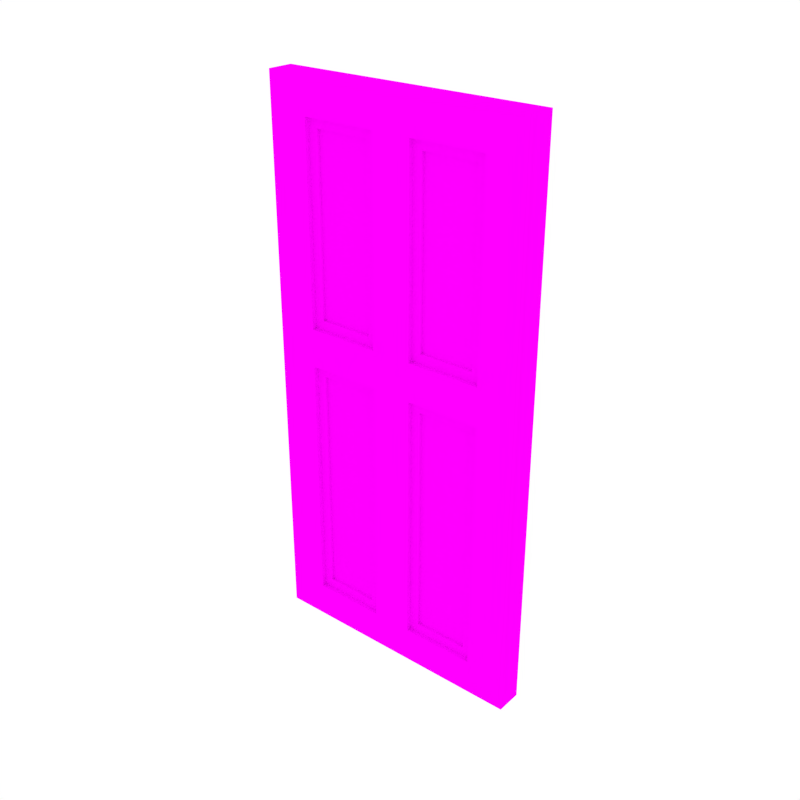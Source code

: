 # Source: Door5.blend  (saved by Blender 2.79.0; exported with 4.5.12 LTS)
import bpy
from mathutils import Matrix  # noqa: F401  (used for matrix-valued properties, if any)

bpy.ops.wm.read_factory_settings(use_empty=True)
scene = bpy.context.scene
scene.name = 'Scene'

# ---- collections
col_collection_1 = bpy.data.collections.new('Collection 1'); scene.collection.children.link(col_collection_1)

# ---- images (referenced by path relative to the original .blend; pixels are not part of the script)
import os
ASSET_DIR = os.environ.get("B2B_ASSET_DIR", "")  # directory of the original .blend (textures are referenced by path, not embedded)
HERE = os.path.dirname(os.path.abspath(__file__))  # packed textures are extracted next to this script under _unpacked/

def load_image(name, relpath, width, height, colorspace="sRGB"):
    """Load a texture the original file referenced (path relative to the .blend, or extracted next to this script)."""
    p = next((c for c in (os.path.join(HERE, relpath), os.path.join(ASSET_DIR, relpath)) if relpath and os.path.exists(c)), "")
    if p:
        img = bpy.data.images.load(p, check_existing=True)
        img.name = name
    else:  # same state as the original file: an image datablock whose file is absent (Cycles renders it pink)
        img = bpy.data.images.new(name, width, height)
        img.source = "FILE"
        img.filepath = "//" + (relpath or name)
    img.colorspace_settings.name = colorspace
    return img
img_texture_green_png_001 = load_image('Texture_Green.png.001', 'Texture_Green.png', 1024, 1024, 'sRGB')

# ---- materials (node trees are filled in below, after node groups)
mat_texture = bpy.data.materials.new('Texture')
mat_texture.alpha_threshold = 0.0
mat_texture.roughness = 0.5

# ---- material node trees
mat_texture.use_nodes = True; mat_texture.node_tree.nodes.clear()
_N = mat_texture.node_tree.nodes; _L = mat_texture.node_tree.links
n0 = _N.new('ShaderNodeOutputMaterial'); n0.name = 'Material Output'; n0.location = (300, 300)
n1 = _N.new('ShaderNodeBsdfDiffuse'); n1.name = 'Diffuse BSDF'; n1.location = (10, 300)
n2 = _N.new('ShaderNodeTexImage'); n2.name = 'Image Texture'; n2.location = (-180, 300)
n2.width = 140
n2.image = img_texture_green_png_001
_L.new(n1.outputs[0], n0.inputs[0])
_L.new(n2.outputs[0], n1.inputs[0])
n0.is_active_output = True

# ---- world
world_world = bpy.data.worlds.new('World'); scene.world = world_world
world_world.color = (1.0, 1.0, 1.0)
world_world.use_sun_shadow = False
world_world.sun_shadow_jitter_overblur = 0.0
world_world.cycles.sampling_method = 'NONE'
world_world.cycles.sample_map_resolution = 256

# ---- meshes
me_cube_168 = bpy.data.meshes.new('Cube.168')
me_cube_168.from_pydata([(-0.2205, -0.04589, -0.01165), (-0.1541, -0.04589, 0.0462), (-0.1541, -0.04589, 0.461), (-0.1541, -0.03805, 0.0462), (-0.1541, -0.03805, 0.461), (-0.1388, -0.03805, 0.06163), (-0.1388, -0.03805, 0.4456), (-0.1388, -0.03345, 0.06163), (-0.1388, -0.03345, 0.4456), (-0.2205, -0.002955, -0.01165), (-0.03332, -0.04589, 0.0462), (-0.03332, -0.04589, 0.461), (-0.03332, -0.03805, 0.0462), (-0.03332, -0.03805, 0.461), (-0.04862, -0.03805, 0.06163), (-0.04862, -0.03805, 0.4456), (-0.04862, -0.03345, 0.06163), (-0.04862, -0.03345, 0.4456), (0.2205, -0.04589, -0.01165), (0.1541, -0.04589, 0.0462), (0.1541, -0.04589, 0.461), (0.1541, -0.03805, 0.0462), (0.1541, -0.03805, 0.461), (0.1388, -0.03805, 0.06163), (0.1388, -0.03805, 0.4456), (0.1388, -0.03345, 0.06163), (0.1388, -0.03345, 0.4456), (0.2205, -0.002955, -0.01165), (0.0, -0.04589, -0.01165), (0.03332, -0.04589, 0.0462), (0.03332, -0.04589, 0.461), (0.03332, -0.03805, 0.0462), (0.03332, -0.03805, 0.461), (0.04862, -0.03805, 0.06163), (0.04862, -0.03805, 0.4456), (0.04862, -0.03345, 0.06163), (0.04862, -0.03345, 0.4456), (0.0, -0.002955, -0.01165), (-0.2205, -0.04589, 0.9029), (-0.2205, -0.04589, 0.494), (-0.1541, -0.04589, 0.8451), (-0.1541, -0.04589, 0.5236), (-0.1541, -0.03805, 0.8451), (-0.1541, -0.03805, 0.5236), (-0.1388, -0.03805, 0.8296), (-0.1388, -0.03805, 0.539), (-0.1388, -0.03345, 0.8296), (-0.1388, -0.03345, 0.539), (-0.2205, -0.002955, 0.9029), (-0.2205, -0.002955, 0.494), (-0.03332, -0.04589, 0.8451), (-0.03332, -0.04589, 0.5236), (-0.03332, -0.03805, 0.8451), (-0.03332, -0.03805, 0.5236), (-0.04862, -0.03805, 0.8296), (-0.04862, -0.03805, 0.539), (-0.04862, -0.03345, 0.8296), (-0.04862, -0.03345, 0.539), (0.2205, -0.04589, 0.9029), (0.2205, -0.04589, 0.494), (0.1541, -0.04589, 0.8451), (0.1541, -0.04589, 0.5236), (0.1541, -0.03805, 0.8451), (0.1541, -0.03805, 0.5236), (0.1388, -0.03805, 0.8296), (0.1388, -0.03805, 0.539), (0.1388, -0.03345, 0.8296), (0.1388, -0.03345, 0.539), (0.2205, -0.002955, 0.9029), (0.2205, -0.002955, 0.494), (0.0, -0.04589, 0.9029), (0.0, -0.04589, 0.494), (0.03332, -0.04589, 0.8451), (0.03332, -0.04589, 0.5236), (0.03332, -0.03805, 0.8451), (0.03332, -0.03805, 0.5236), (0.04862, -0.03805, 0.8296), (0.04862, -0.03805, 0.539), (0.04862, -0.03345, 0.8296), (0.04862, -0.03345, 0.539), (0.0, -0.002955, 0.9029), (0.0, -0.002955, 0.494)], [], [(39, 0, 1, 2), (10, 12, 3, 1), (2, 11, 71, 39), (2, 1, 3, 4), (4, 13, 11, 2), (14, 16, 7, 5), (12, 14, 5, 3), (4, 3, 5, 6), (6, 15, 13, 4), (7, 16, 17, 8), (6, 5, 7, 8), (8, 17, 15, 6), (0, 39, 49, 9), (9, 37, 28, 0), (71, 11, 10, 28), (11, 13, 12, 10), (13, 15, 14, 12), (15, 17, 16, 14), (28, 10, 1, 0), (59, 20, 19, 18), (29, 19, 21, 31), (20, 59, 71, 30), (20, 22, 21, 19), (22, 20, 30, 32), (33, 23, 25, 35), (31, 21, 23, 33), (22, 24, 23, 21), (24, 22, 32, 34), (25, 26, 36, 35), (24, 26, 25, 23), (26, 24, 34, 36), (18, 27, 69, 59), (27, 18, 28, 37), (71, 28, 29, 30), (30, 29, 31, 32), (32, 31, 33, 34), (34, 33, 35, 36), (28, 71, 81, 37), (28, 18, 19, 29), (39, 41, 40, 38), (50, 40, 42, 52), (41, 39, 71, 51), (41, 43, 42, 40), (43, 41, 51, 53), (54, 44, 46, 56), (52, 42, 44, 54), (43, 45, 44, 42), (45, 43, 53, 55), (46, 47, 57, 56), (45, 47, 46, 44), (47, 45, 55, 57), (38, 48, 49, 39), (48, 38, 70, 80), (71, 70, 50, 51), (51, 50, 52, 53), (53, 52, 54, 55), (55, 54, 56, 57), (70, 38, 40, 50), (59, 58, 60, 61), (72, 74, 62, 60), (61, 73, 71, 59), (61, 60, 62, 63), (63, 75, 73, 61), (76, 78, 66, 64), (74, 76, 64, 62), (63, 62, 64, 65), (65, 77, 75, 63), (66, 78, 79, 67), (65, 64, 66, 67), (67, 79, 77, 65), (58, 59, 69, 68), (68, 80, 70, 58), (71, 73, 72, 70), (73, 75, 74, 72), (75, 77, 76, 74), (77, 79, 78, 76), (70, 80, 81, 71), (70, 72, 60, 58)])
_uv = me_cube_168.uv_layers.new(name='UVMap')
_uv.uv.foreach_set('vector', [0.3612, 0.6082, 0.3612, 0.7006, 0.3491, 0.69, 0.3491, 0.6142, 0.3685, 0.668, 0.37, 0.668, 0.37, 0.6901, 0.3685, 0.6901, 0.3491, 0.6142, 0.3272, 0.6142, 0.3211, 0.6082, 0.3612, 0.6082, 0.4619, 0.7155, 0.4619, 0.6397, 0.4633, 0.6397, 0.4633, 0.7155, 0.3657, 0.6901, 0.3657, 0.668, 0.3671, 0.668, 0.3671, 0.6901, 0.3781, 0.668, 0.3789, 0.668, 0.3789, 0.6845, 0.3781, 0.6845, 0.3831, 0.6093, 0.3859, 0.6065, 0.4023, 0.6065, 0.4051, 0.6093, 0.4051, 0.5335, 0.4051, 0.6093, 0.4023, 0.6065, 0.4023, 0.5363, 0.4023, 0.5363, 0.3859, 0.5363, 0.3831, 0.5335, 0.4051, 0.5335, 0.4449, 0.6037, 0.4285, 0.6037, 0.4285, 0.5335, 0.4449, 0.5335, 0.467, 0.7099, 0.467, 0.6397, 0.4679, 0.6397, 0.4679, 0.7099, 0.3742, 0.6845, 0.3742, 0.668, 0.3751, 0.668, 0.3751, 0.6845, 0.4051, 0.7006, 0.4051, 0.6082, 0.4129, 0.6082, 0.4129, 0.7006, 0.4527, 0.7203, 0.4527, 0.68, 0.4605, 0.68, 0.4605, 0.7203, 0.3211, 0.6082, 0.3272, 0.6142, 0.3272, 0.69, 0.3211, 0.7006, 0.4613, 0.5335, 0.4627, 0.5335, 0.4627, 0.6093, 0.4613, 0.6093, 0.3831, 0.5335, 0.3859, 0.5363, 0.3859, 0.6065, 0.3831, 0.6093, 0.4662, 0.6397, 0.467, 0.6397, 0.467, 0.7099, 0.4662, 0.7099, 0.3211, 0.7006, 0.3272, 0.69, 0.3491, 0.69, 0.3612, 0.7006, 0.281, 0.6082, 0.2931, 0.6142, 0.2931, 0.69, 0.281, 0.7006, 0.3671, 0.6901, 0.3671, 0.668, 0.3685, 0.668, 0.3685, 0.6901, 0.2931, 0.6142, 0.281, 0.6082, 0.3211, 0.6082, 0.315, 0.6142, 0.4605, 0.6397, 0.4619, 0.6397, 0.4619, 0.7155, 0.4605, 0.7155, 0.37, 0.668, 0.3714, 0.668, 0.3714, 0.6901, 0.37, 0.6901, 0.3806, 0.6845, 0.3806, 0.668, 0.3815, 0.668, 0.3815, 0.6845, 0.3831, 0.6093, 0.3612, 0.6093, 0.364, 0.6065, 0.3803, 0.6065, 0.3612, 0.5335, 0.364, 0.5363, 0.364, 0.6065, 0.3612, 0.6093, 0.364, 0.5363, 0.3612, 0.5335, 0.3831, 0.5335, 0.3803, 0.5363, 0.4285, 0.6738, 0.4285, 0.6037, 0.4449, 0.6037, 0.4449, 0.6738, 0.467, 0.5335, 0.4678, 0.5335, 0.4678, 0.6037, 0.467, 0.6037, 0.3751, 0.668, 0.3759, 0.668, 0.3759, 0.6845, 0.3751, 0.6845, 0.4207, 0.5335, 0.4285, 0.5335, 0.4285, 0.6259, 0.4207, 0.6259, 0.4527, 0.6397, 0.4605, 0.6397, 0.4605, 0.68, 0.4527, 0.68, 0.3211, 0.6082, 0.3211, 0.7006, 0.315, 0.69, 0.315, 0.6142, 0.4627, 0.6093, 0.4627, 0.5335, 0.4641, 0.5335, 0.4641, 0.6093, 0.3831, 0.5335, 0.3831, 0.6093, 0.3803, 0.6065, 0.3803, 0.5363, 0.4678, 0.6037, 0.4678, 0.5335, 0.4686, 0.5335, 0.4686, 0.6037, 0.4207, 0.5335, 0.4207, 0.6259, 0.4129, 0.6259, 0.4129, 0.5335, 0.3211, 0.7006, 0.281, 0.7006, 0.2931, 0.69, 0.315, 0.69, 0.3612, 0.6082, 0.3491, 0.6028, 0.3491, 0.5441, 0.3612, 0.5335, 0.3657, 0.668, 0.3657, 0.6901, 0.3643, 0.6901, 0.3643, 0.668, 0.3491, 0.6028, 0.3612, 0.6082, 0.3211, 0.6082, 0.3272, 0.6028, 0.4648, 0.6397, 0.4662, 0.6397, 0.4662, 0.6984, 0.4648, 0.6984, 0.3728, 0.6901, 0.3714, 0.6901, 0.3714, 0.668, 0.3728, 0.668, 0.3768, 0.668, 0.3768, 0.6845, 0.3759, 0.6845, 0.3759, 0.668, 0.3831, 0.6093, 0.4051, 0.6093, 0.4023, 0.6121, 0.3859, 0.6121, 0.4051, 0.668, 0.4023, 0.6652, 0.4023, 0.6121, 0.4051, 0.6093, 0.4023, 0.6652, 0.4051, 0.668, 0.3831, 0.668, 0.3859, 0.6652, 0.4613, 0.5335, 0.4613, 0.5866, 0.4449, 0.5866, 0.4449, 0.5335, 0.362, 0.668, 0.3628, 0.668, 0.3628, 0.7211, 0.362, 0.7211, 0.3806, 0.6845, 0.3798, 0.6845, 0.3798, 0.668, 0.3806, 0.668, 0.4051, 0.5335, 0.4129, 0.5335, 0.4129, 0.6082, 0.4051, 0.6082, 0.4527, 0.7203, 0.4449, 0.7203, 0.4449, 0.68, 0.4527, 0.68, 0.3211, 0.6082, 0.3211, 0.5335, 0.3272, 0.5441, 0.3272, 0.6028, 0.4641, 0.5922, 0.4641, 0.5335, 0.4655, 0.5335, 0.4655, 0.5922, 0.3831, 0.668, 0.3831, 0.6093, 0.3859, 0.6121, 0.3859, 0.6652, 0.3612, 0.7211, 0.3612, 0.668, 0.362, 0.668, 0.362, 0.7211, 0.3211, 0.5335, 0.3612, 0.5335, 0.3491, 0.5441, 0.3272, 0.5441, 0.281, 0.6082, 0.281, 0.5335, 0.2931, 0.5441, 0.2931, 0.6028, 0.3742, 0.6901, 0.3728, 0.6901, 0.3728, 0.668, 0.3742, 0.668, 0.2931, 0.6028, 0.315, 0.6028, 0.3211, 0.6082, 0.281, 0.6082, 0.4633, 0.6984, 0.4633, 0.6397, 0.4648, 0.6397, 0.4648, 0.6984, 0.3643, 0.668, 0.3643, 0.6901, 0.3628, 0.6901, 0.3628, 0.668, 0.3823, 0.6845, 0.3815, 0.6845, 0.3815, 0.668, 0.3823, 0.668, 0.3831, 0.6093, 0.3803, 0.6121, 0.364, 0.6121, 0.3612, 0.6093, 0.3612, 0.668, 0.3612, 0.6093, 0.364, 0.6121, 0.364, 0.6652, 0.364, 0.6652, 0.3803, 0.6652, 0.3831, 0.668, 0.3612, 0.668, 0.4449, 0.5866, 0.4613, 0.5866, 0.4613, 0.6397, 0.4449, 0.6397, 0.3831, 0.7211, 0.3831, 0.668, 0.384, 0.668, 0.384, 0.7211, 0.3798, 0.668, 0.3798, 0.6845, 0.3789, 0.6845, 0.3789, 0.668, 0.4207, 0.7006, 0.4207, 0.6259, 0.4285, 0.6259, 0.4285, 0.7006, 0.4527, 0.6397, 0.4527, 0.68, 0.4449, 0.68, 0.4449, 0.6397, 0.3211, 0.6082, 0.315, 0.6028, 0.315, 0.5441, 0.3211, 0.5335, 0.4655, 0.5335, 0.467, 0.5335, 0.467, 0.5922, 0.4655, 0.5922, 0.3831, 0.668, 0.3803, 0.6652, 0.3803, 0.6121, 0.3831, 0.6093, 0.3823, 0.668, 0.3831, 0.668, 0.3831, 0.7211, 0.3823, 0.7211, 0.4207, 0.7006, 0.4129, 0.7006, 0.4129, 0.6259, 0.4207, 0.6259, 0.3211, 0.5335, 0.315, 0.5441, 0.2931, 0.5441, 0.281, 0.5335])
me_cube_168.materials.append(mat_texture)
me_cube_168.use_remesh_preserve_volume = False
me_cube_168.use_remesh_preserve_attributes = False
me_cube_168.use_mirror_vertex_groups = False
me_cube_168.update()

# ---- objects
ob_door5 = bpy.data.objects.new('Door5', me_cube_168)

# ---- transforms, parenting, visibility, modifiers, constraints
ob_door5.location = (0.0, 0.0, 0.0)
ob_door5.lineart.crease_threshold = 0.0

# ---- collection membership
col_collection_1.objects.link(ob_door5)

# ---- scene / render settings (as saved in the file)
scene.frame_start = 1; scene.frame_end = 250; scene.frame_set(0)
scene.render.engine = 'CYCLES'
scene.render.resolution_x = 1000
scene.render.resolution_y = 1000
scene.render.dither_intensity = 0.0
scene.cycles.samples = 200
scene.cycles.sampling_pattern = 'TABULATED_SOBOL'
scene.cycles.light_sampling_threshold = 0.0
scene.cycles.use_adaptive_sampling = False
scene.cycles.use_light_tree = False
scene.cycles.caustics_reflective = False
scene.cycles.caustics_refractive = False
scene.cycles.blur_glossy = 0.0
scene.cycles.max_bounces = 2
scene.cycles.pixel_filter_type = 'GAUSSIAN'
scene.cycles.sample_clamp_indirect = 0.0
scene.view_settings.view_transform = 'Standard'
bpy.context.view_layer.update()

# ---- added for rendering (the .blend has no active camera): camera
cam_auto = bpy.data.cameras.new('AutoCamera')
cam_auto.lens = 50.0
cam_auto.sensor_width = 36.0
cam_auto.clip_end = 1000.0
ob_auto_camera = bpy.data.objects.new('AutoCamera', cam_auto)
scene.collection.objects.link(ob_auto_camera)
ob_auto_camera.location = (0.940216, -1.15268, 1.1978)
ob_auto_camera.rotation_euler = (1.09748, -7.21219e-08, 0.694738)
scene.camera = ob_auto_camera
bpy.context.view_layer.update()
